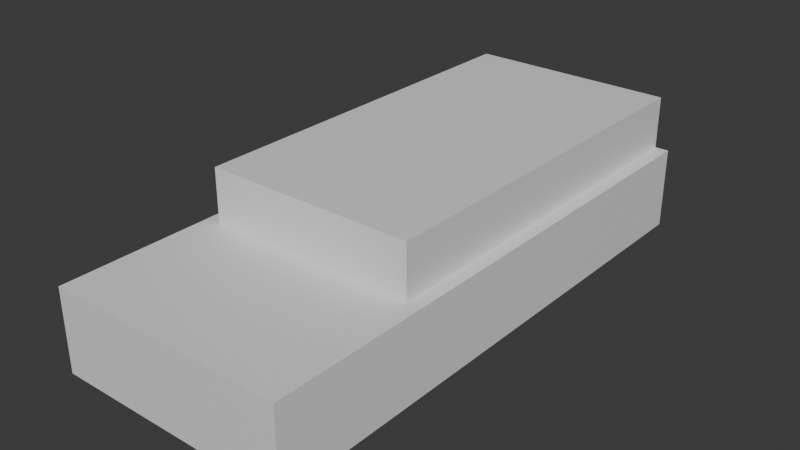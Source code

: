 # Source: Coche018.blend  (saved by Blender 4.3.32; exported with 4.5.12 LTS)
import bpy
from mathutils import Matrix  # noqa: F401  (used for matrix-valued properties, if any)

bpy.ops.wm.read_factory_settings(use_empty=True)
scene = bpy.context.scene
scene.name = 'Scene'

# ---- collections
col_collection = bpy.data.collections.new('Collection'); scene.collection.children.link(col_collection)

# ---- materials (node trees are filled in below, after node groups)
mat_material = bpy.data.materials.new('Material')
mat_material.alpha_threshold = 0.0
mat_material.roughness = 0.5
mat_material.line_color = (0.0, 0.0, 0.0, 1.0)

# ---- material node trees
mat_material.use_nodes = True; mat_material.node_tree.nodes.clear()
_N = mat_material.node_tree.nodes; _L = mat_material.node_tree.links
n0 = _N.new('ShaderNodeOutputMaterial'); n0.name = 'Material Output'; n0.location = (300, 300)
n1 = _N.new('ShaderNodeBsdfPrincipled'); n1.name = 'Principled BSDF'; n1.location = (10, 300)
n1.inputs[3].default_value = 1.45
_L.new(n1.outputs[0], n0.inputs[0])
n0.is_active_output = True

# ---- world
world_world = bpy.data.worlds.new('World'); scene.world = world_world
world_world.use_nodes = True; world_world.node_tree.nodes.clear()
_N = world_world.node_tree.nodes; _L = world_world.node_tree.links
n0 = _N.new('ShaderNodeOutputWorld'); n0.name = 'World Output'; n0.location = (300, 300)
n1 = _N.new('ShaderNodeBackground'); n1.name = 'Background'; n1.location = (10, 300)
n1.inputs[0].default_value = (0.05088, 0.05088, 0.05088, 1.0)
_L.new(n1.outputs[0], n0.inputs[0])
n0.is_active_output = True
world_world.color = (0.05088, 0.05088, 0.05088)
world_world.sun_shadow_jitter_overblur = 0.0

# ---- meshes
me_cube = bpy.data.meshes.new('Cube')
me_cube.from_pydata([(0.6555, 1.523, 0.1982), (0.6555, 1.523, -0.2518), (0.6555, -1.481, 0.1982), (0.6555, -1.481, -0.2518), (0.0, -0.5216, 0.1982), (0.6555, -0.5216, -0.2518), (0.6555, -0.5216, 0.1982), (0.0, 1.523, -0.2518), (0.0, -1.481, 0.1982), (0.0, -1.481, -0.2518), (0.0, 1.523, 0.1982), (0.0, 0.3143, 0.1982), (0.6555, 0.3143, -0.2518), (0.6555, 0.3143, 0.1982), (0.6555, -0.6312, 0.1982), (0.6555, -0.6312, -0.2518), (0.5787, 1.265, 0.4883), (0.0, -0.6312, 0.1982), (0.6555, -1.177, 0.1982), (0.5787, 1.002, 0.4883), (0.0, -1.177, 0.1982), (0.6555, -1.177, -0.2518), (0.6555, -0.9106, -0.2518), (0.6555, -0.9106, 0.1982), (0.5787, 0.726, 0.4883), (0.0, -0.9106, 0.1982), (0.0, 0.726, 0.1982), (0.6555, 0.726, -0.2518), (0.5787, -0.6312, 0.4883), (0.6555, 0.726, 0.1982), (0.6555, 1.002, -0.2518), (0.0, 1.002, 0.1982), (0.5787, 0.3143, 0.4883), (0.6555, 1.002, 0.1982), (0.6555, 1.265, -0.2518), (0.0, 1.265, 0.1982), (0.5787, 1.523, 0.4883), (0.6555, 1.265, 0.1982), (0.5787, -0.5216, 0.4883), (0.5787, -0.5216, 0.1982), (0.5787, -1.481, -0.2518), (0.5787, 1.523, 0.1982), (0.5787, 1.523, -0.2518), (0.5787, -1.481, 0.1982), (0.5787, 0.3143, 0.1982), (0.0, 1.523, 0.4883), (0.5787, -0.6312, 0.1982), (0.0, 1.265, 0.4883), (0.5787, -1.177, 0.1982), (0.0, 1.002, 0.4883), (0.0, -0.6312, 0.4883), (0.5787, -0.9106, 0.1982), (0.0, -0.5216, 0.4883), (0.5787, 0.726, 0.1982), (0.5787, 1.002, 0.1982), (0.0, 0.3143, 0.4883), (0.0, 0.726, 0.4883), (0.5787, 1.265, 0.1982)], [], [(27, 29, 13, 12), (35, 31, 49, 47), (21, 18, 2, 3), (42, 41, 0, 1), (12, 13, 6, 5), (46, 39, 38, 28), (40, 43, 8, 9), (48, 20, 8, 43), (10, 35, 47, 45), (5, 6, 14, 15), (51, 25, 20, 48), (22, 23, 18, 21), (26, 11, 55, 56), (39, 44, 32, 38), (15, 14, 23, 22), (46, 17, 25, 51), (4, 17, 50, 52), (31, 26, 56, 49), (30, 33, 29, 27), (34, 37, 33, 30), (54, 57, 16, 19), (57, 41, 36, 16), (11, 4, 52, 55), (17, 46, 28, 50), (1, 0, 37, 34), (0, 41, 57, 37), (41, 10, 45, 36), (44, 53, 24, 32), (37, 57, 54, 33), (33, 54, 53, 29), (53, 54, 19, 24), (14, 46, 51, 23), (36, 45, 47, 16), (16, 47, 49, 19), (23, 51, 48, 18), (19, 49, 56, 24), (6, 39, 46, 14), (38, 52, 50, 28), (18, 48, 43, 2), (3, 2, 43, 40), (13, 44, 39, 6), (7, 10, 41, 42), (32, 55, 52, 38), (24, 56, 55, 32), (29, 53, 44, 13)])
_uv = me_cube.uv_layers.new(name='UVMap')
_uv.uv.foreach_set('vector', [0.375, 0.5663, 0.625, 0.5663, 0.625, 0.6006, 0.375, 0.6006, 0.0, 0.0, 0.0, 0.0, 0.0, 0.0, 0.0, 0.0, 0.375, 0.7247, 0.625, 0.7247, 0.625, 0.75, 0.375, 0.75, 0.375, 0.4854, 0.625, 0.4854, 0.625, 0.5, 0.375, 0.5, 0.375, 0.6006, 0.625, 0.6006, 0.625, 0.6701, 0.375, 0.6701, 0.6396, 0.6793, 0.6396, 0.6701, 0.6396, 0.6701, 0.6396, 0.6793, 0.375, 0.7646, 0.625, 0.7646, 0.625, 0.875, 0.375, 0.875, 0.6396, 0.7247, 0.75, 0.7247, 0.75, 0.75, 0.6396, 0.75, 0.0, 0.0, 0.0, 0.0, 0.0, 0.0, 0.0, 0.0, 0.375, 0.6701, 0.625, 0.6701, 0.625, 0.6793, 0.375, 0.6793, 0.6396, 0.7025, 0.75, 0.7025, 0.75, 0.7247, 0.6396, 0.7247, 0.375, 0.7025, 0.625, 0.7025, 0.625, 0.7247, 0.375, 0.7247, 0.0, 0.0, 0.0, 0.0, 0.0, 0.0, 0.0, 0.0, 0.6396, 0.6701, 0.6396, 0.6006, 0.6396, 0.6006, 0.6396, 0.6701, 0.375, 0.6793, 0.625, 0.6793, 0.625, 0.7025, 0.375, 0.7025, 0.6396, 0.6793, 0.75, 0.6793, 0.75, 0.7025, 0.6396, 0.7025, 0.0, 0.0, 0.0, 0.0, 0.0, 0.0, 0.0, 0.0, 0.0, 0.0, 0.0, 0.0, 0.0, 0.0, 0.0, 0.0, 0.375, 0.5434, 0.625, 0.5434, 0.625, 0.5663, 0.375, 0.5663, 0.375, 0.5215, 0.625, 0.5215, 0.625, 0.5434, 0.375, 0.5434, 0.6396, 0.5434, 0.6396, 0.5215, 0.6396, 0.5215, 0.6396, 0.5434, 0.6396, 0.5215, 0.6396, 0.5, 0.6396, 0.5, 0.6396, 0.5215, 0.0, 0.0, 0.0, 0.0, 0.0, 0.0, 0.0, 0.0, 0.75, 0.6793, 0.6396, 0.6793, 0.6396, 0.6793, 0.75, 0.6793, 0.375, 0.5, 0.625, 0.5, 0.625, 0.5215, 0.375, 0.5215, 0.625, 0.5, 0.6396, 0.5, 0.6396, 0.5215, 0.625, 0.5215, 0.625, 0.4854, 0.625, 0.375, 0.625, 0.375, 0.625, 0.4854, 0.6396, 0.6006, 0.6396, 0.5663, 0.6396, 0.5663, 0.6396, 0.6006, 0.625, 0.5215, 0.6396, 0.5215, 0.6396, 0.5434, 0.625, 0.5434, 0.625, 0.5434, 0.6396, 0.5434, 0.6396, 0.5663, 0.625, 0.5663, 0.6396, 0.5663, 0.6396, 0.5434, 0.6396, 0.5434, 0.6396, 0.5663, 0.625, 0.6793, 0.6396, 0.6793, 0.6396, 0.7025, 0.625, 0.7025, 0.6396, 0.5, 0.75, 0.5, 0.75, 0.5215, 0.6396, 0.5215, 0.6396, 0.5215, 0.75, 0.5215, 0.75, 0.5434, 0.6396, 0.5434, 0.625, 0.7025, 0.6396, 0.7025, 0.6396, 0.7247, 0.625, 0.7247, 0.6396, 0.5434, 0.75, 0.5434, 0.75, 0.5663, 0.6396, 0.5663, 0.625, 0.6701, 0.6396, 0.6701, 0.6396, 0.6793, 0.625, 0.6793, 0.6396, 0.6701, 0.75, 0.6701, 0.75, 0.6793, 0.6396, 0.6793, 0.625, 0.7247, 0.6396, 0.7247, 0.6396, 0.75, 0.625, 0.75, 0.375, 0.75, 0.625, 0.75, 0.625, 0.7646, 0.375, 0.7646, 0.625, 0.6006, 0.6396, 0.6006, 0.6396, 0.6701, 0.625, 0.6701, 0.375, 0.375, 0.625, 0.375, 0.625, 0.4854, 0.375, 0.4854, 0.6396, 0.6006, 0.75, 0.6006, 0.75, 0.6701, 0.6396, 0.6701, 0.6396, 0.5663, 0.75, 0.5663, 0.75, 0.6006, 0.6396, 0.6006, 0.625, 0.5663, 0.6396, 0.5663, 0.6396, 0.6006, 0.625, 0.6006])
me_cube.materials.append(mat_material)
me_cube.use_mirror_vertex_groups = False
me_cube.update()

# ---- objects
ob_cube = bpy.data.objects.new('Cube', me_cube)
ob_plano_superior = bpy.data.objects.new('plano superior', None)
ob_plano_lateral = bpy.data.objects.new('plano lateral', None)
ob_plano_frontal = bpy.data.objects.new('plano frontal', None)

# ---- transforms, parenting, visibility, modifiers, constraints
ob_cube.location = (0.0, 0.0, 0.0)
ob_cube.lock_rotations_4d = False
ob_cube.empty_display_type = 'ARROWS'
ob_cube.lineart.crease_threshold = 0.0
_m = ob_cube.modifiers.new('Mirror', 'MIRROR')
ob_plano_superior.location = (-0.6928, 0.9428, 0.0)
ob_plano_superior.rotation_euler = (0.0, -0.0, -4.712)
ob_plano_superior.empty_display_type = 'IMAGE'
ob_plano_superior.empty_display_size = 5.0
ob_plano_superior.use_empty_image_alpha = True
ob_plano_superior.color = (1.0, 1.0, 1.0, 0.2598)
ob_plano_lateral.location = (-0.0003503, 0.9404, -0.8532)
ob_plano_lateral.rotation_euler = (1.571, 1.192e-08, -4.712)
ob_plano_lateral.empty_display_type = 'IMAGE'
ob_plano_lateral.empty_display_size = 5.0
ob_plano_lateral.use_empty_image_alpha = True
ob_plano_lateral.color = (1.0, 1.0, 1.0, 0.3386)
ob_plano_frontal.location = (1.74, 0.2466, -0.8549)
ob_plano_frontal.rotation_euler = (1.571, 1.192e-08, -3.142)
ob_plano_frontal.empty_display_type = 'IMAGE'
ob_plano_frontal.empty_display_size = 5.0
ob_plano_frontal.use_empty_image_alpha = True
ob_plano_frontal.color = (1.0, 1.0, 1.0, 0.2756)

# ---- collection membership
col_collection.objects.link(ob_cube)
col_collection.objects.link(ob_plano_superior)
col_collection.objects.link(ob_plano_lateral)
col_collection.objects.link(ob_plano_frontal)

# ---- scene / render settings (as saved in the file)
scene.frame_start = 1; scene.frame_end = 250; scene.frame_set(1)
scene.render.engine = 'BLENDER_EEVEE_NEXT'
bpy.context.view_layer.update()

# ---- added for rendering (the .blend has no active camera and no usable light): camera, sun
cam_auto = bpy.data.cameras.new('AutoCamera')
cam_auto.lens = 50.0
cam_auto.sensor_width = 36.0
cam_auto.clip_end = 1000.0
ob_auto_camera = bpy.data.objects.new('AutoCamera', cam_auto)
scene.collection.objects.link(ob_auto_camera)
ob_auto_camera.location = (3.10946, -3.71046, 2.60582)
ob_auto_camera.rotation_euler = (1.09748, -7.21219e-08, 0.694738)
scene.camera = ob_auto_camera
light_auto_sun = bpy.data.lights.new('AutoSun', 'SUN')
light_auto_sun.energy = 3.0
light_auto_sun.angle = 0.0523599
ob_auto_sun = bpy.data.objects.new('AutoSun', light_auto_sun)
scene.collection.objects.link(ob_auto_sun)
ob_auto_sun.rotation_euler = (0.872665, 0.174533, 0.523599)
bpy.context.view_layer.update()

